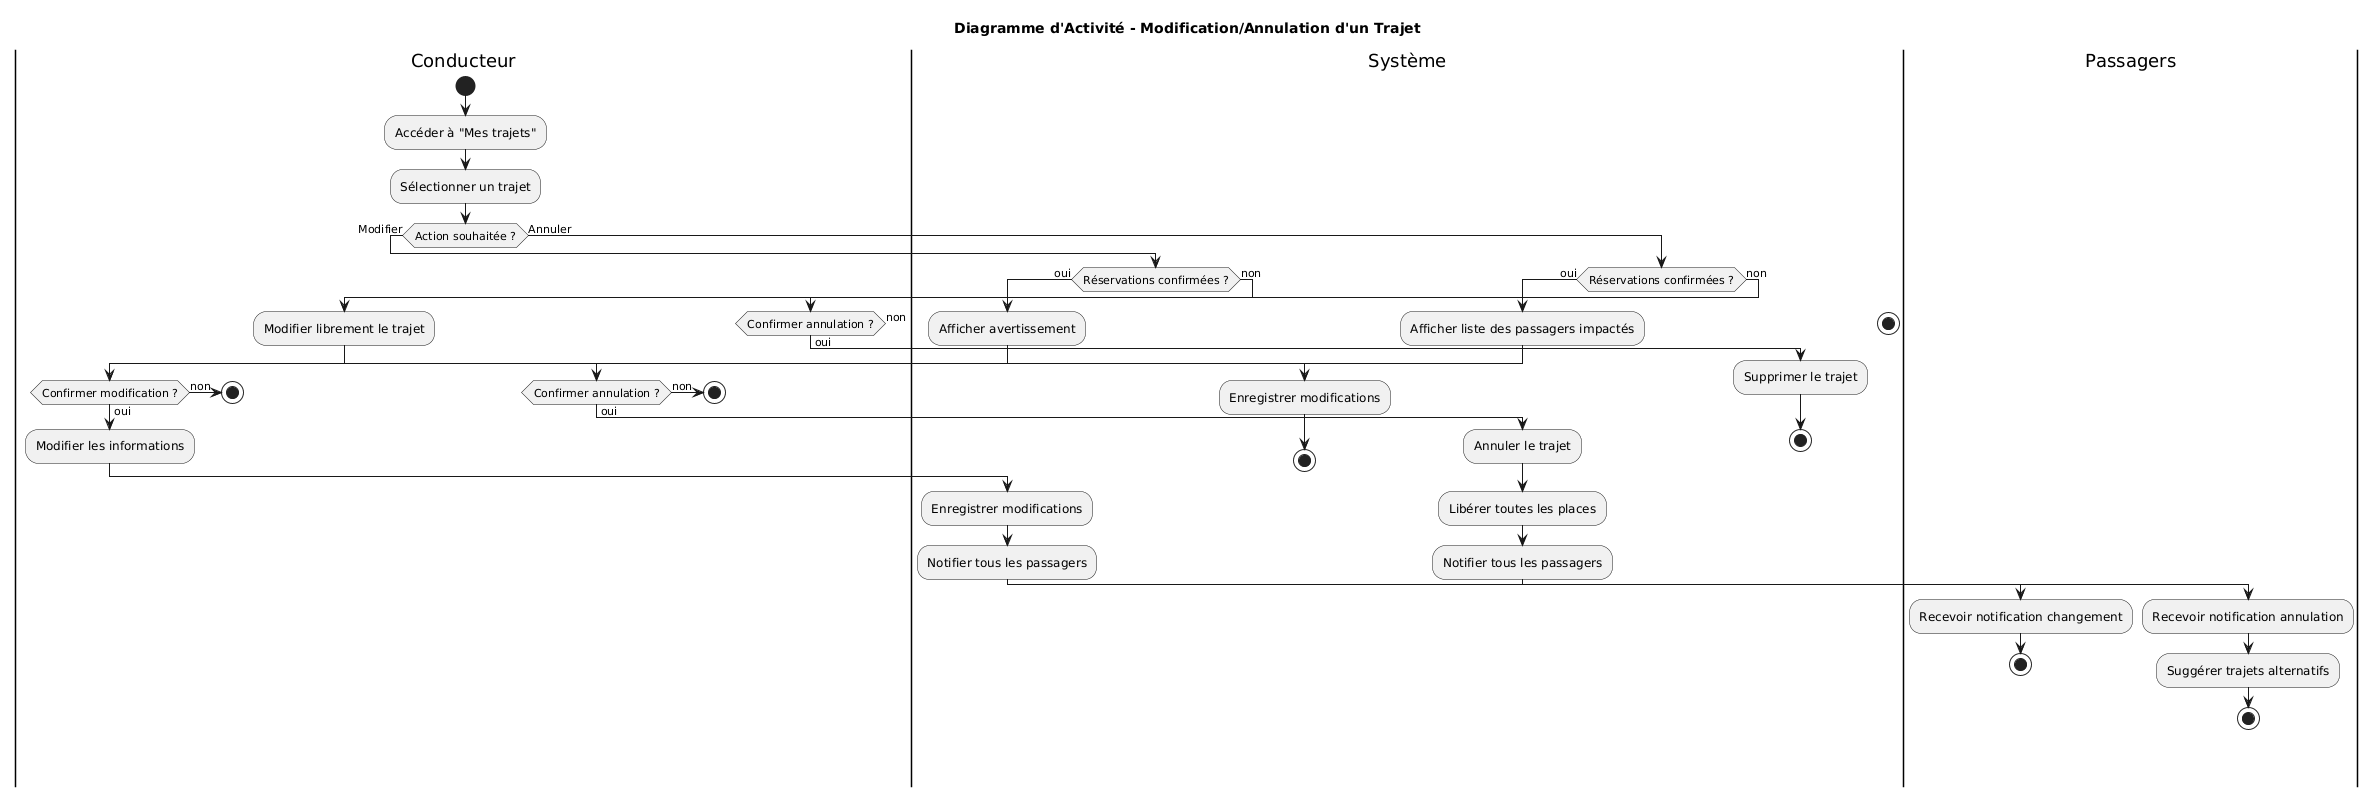

The diagram above was rendered by PlantUML. Its source (embedded in the PNG):
@startuml
title Diagramme d'Activité - Modification/Annulation d'un Trajet

|Conducteur|
start

:Accéder à "Mes trajets";
:Sélectionner un trajet;

if (Action souhaitée ?) then (Modifier)
  
  |Système|
  if (Réservations confirmées ?) then (oui)
    :Afficher avertissement;
    
    |Conducteur|
    if (Confirmer modification ?) then (non)
      stop
    else (oui)
      :Modifier les informations;
      
      |Système|
      :Enregistrer modifications;
      :Notifier tous les passagers;
      
      |Passagers|
      :Recevoir notification changement;
      stop
    endif
    
  else (non)
    |Conducteur|
    :Modifier librement le trajet;
    
    |Système|
    :Enregistrer modifications;
    stop
  endif
  
else (Annuler)
  
  |Système|
  if (Réservations confirmées ?) then (oui)
    :Afficher liste des passagers impactés;
    
    |Conducteur|
    if (Confirmer annulation ?) then (non)
      stop
    else (oui)
      |Système|
      :Annuler le trajet;
      :Libérer toutes les places;
      :Notifier tous les passagers;
      
      |Passagers|
      :Recevoir notification annulation;
      :Suggérer trajets alternatifs;
      stop
    endif
    
  else (non)
    |Conducteur|
    if (Confirmer annulation ?) then (oui)
      |Système|
      :Supprimer le trajet;
      stop
    else (non)
      stop
    endif
  endif
endif
@enduml